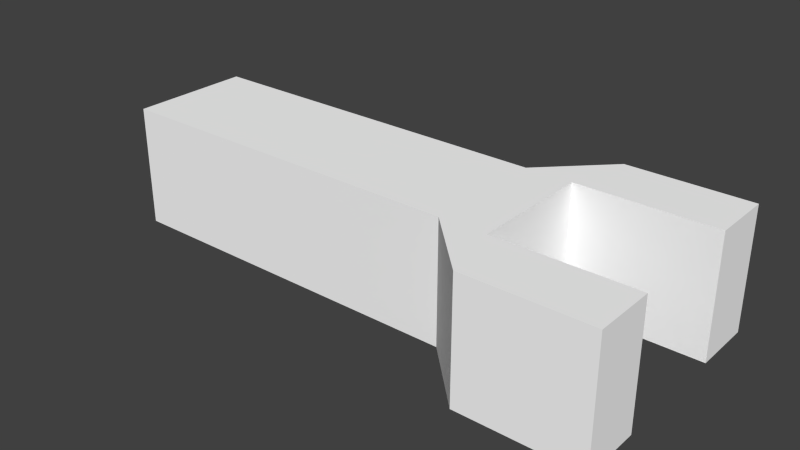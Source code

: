 # Source: lem3.blend  (saved by Blender 2.70.5; exported with 4.5.12 LTS)
import bpy
from mathutils import Matrix  # noqa: F401  (used for matrix-valued properties, if any)

bpy.ops.wm.read_factory_settings(use_empty=True)
scene = bpy.context.scene
scene.name = 'Scene'

# ---- collections
col_collection_1 = bpy.data.collections.new('Collection 1'); scene.collection.children.link(col_collection_1)

# ---- materials (node trees are filled in below, after node groups)
mat_colobotmesh_mat_1 = bpy.data.materials.new('ColobotMesh_mat_1')
mat_colobotmesh_mat_1.alpha_threshold = 0.0
mat_colobotmesh_mat_1.use_transparent_shadow = False
mat_colobotmesh_mat_1.diffuse_color = (1.0, 1.0, 1.0, 1.0)
mat_colobotmesh_mat_1.specular_color = (0.0, 0.0, 0.0)
mat_colobotmesh_mat_1.roughness = 0.5

# ---- material node trees

# ---- world
world_world = bpy.data.worlds.new('World'); scene.world = world_world
world_world.color = (0.05088, 0.05088, 0.05088)
world_world.use_sun_shadow = False
world_world.sun_shadow_jitter_overblur = 0.0
world_world.cycles.sampling_method = 'MANUAL'
world_world.cycles.sample_map_resolution = 256

# ---- meshes
me_colobotmesh = bpy.data.meshes.new('ColobotMesh_')
me_colobotmesh.from_pydata([(2.873, -0.5, -0.5), (2.873, 0.5, 0.5), (2.992, 0.5, -1.0), (2.992, -0.5, -1.0), (2.492, -0.5, -0.5), (2.492, 0.5, -0.5), (3.999, 0.5, -1.0), (3.999, -0.5, -1.0), (3.999, 0.5, -0.5), (3.999, -0.5, -0.5), (2.873, 0.5, -0.5), (2.992, 0.5, 1.0), (2.992, -0.5, 1.0), (3.999, -0.5, 1.0), (3.999, 0.5, 1.0), (2.492, 0.5, 0.5), (2.492, -0.5, 0.5), (-0.4951, -0.5, -0.5), (-0.4951, -0.5, 0.5), (-0.4951, 0.5, 0.5), (-0.4951, 0.5, -0.5), (3.999, -0.5, 0.5), (3.999, 0.5, 0.5), (2.873, -0.5, 0.5)], [], [(2, 3, 4), (5, 2, 4), (11, 12, 13), (14, 11, 13), (6, 7, 3), (2, 6, 3), (8, 9, 7), (6, 8, 7), (10, 0, 9), (8, 10, 9), (1, 23, 0), (10, 1, 0), (22, 21, 23), (1, 22, 23), (14, 13, 21), (22, 14, 21), (15, 16, 12), (11, 15, 12), (19, 18, 16), (15, 19, 16), (20, 17, 18), (19, 20, 18), (5, 4, 17), (20, 5, 17), (17, 4, 18), (18, 4, 16), (13, 12, 21), (21, 12, 23), (12, 16, 23), (23, 16, 0), (16, 4, 0), (4, 3, 0), (0, 3, 9), (3, 7, 9), (5, 20, 19), (5, 19, 15), (11, 14, 22), (11, 22, 1), (15, 11, 1), (15, 1, 10), (5, 15, 10), (2, 5, 10), (2, 10, 8), (6, 2, 8)])
_uv = me_colobotmesh.uv_layers.new(name='UV_1')
_uv.uv.foreach_set('vector', [0.5762, 0.9941, 0.5762, 0.9863, 0.584, 0.9863, 0.584, 0.9941, 0.5762, 0.9941, 0.584, 0.9863, 0.9668, 0.498, 0.9668, 0.4082, 0.877, 0.4082, 0.877, 0.498, 0.9668, 0.498, 0.877, 0.4082, 0.877, 0.498, 0.877, 0.4082, 0.9668, 0.4082, 0.9668, 0.498, 0.877, 0.498, 0.9668, 0.4082, 0.584, 0.9941, 0.584, 0.9863, 0.5762, 0.9863, 0.5762, 0.9941, 0.584, 0.9941, 0.5762, 0.9863, 0.5762, 0.9941, 0.5762, 0.9863, 0.584, 0.9863, 0.584, 0.9941, 0.5762, 0.9941, 0.584, 0.9863, 0.584, 0.9941, 0.584, 0.9863, 0.5762, 0.9863, 0.5762, 0.9941, 0.584, 0.9941, 0.5762, 0.9863, 0.584, 0.9941, 0.584, 0.9863, 0.5762, 0.9863, 0.5762, 0.9941, 0.584, 0.9941, 0.5762, 0.9863, 0.584, 0.9941, 0.584, 0.9863, 0.5762, 0.9863, 0.5762, 0.9941, 0.584, 0.9941, 0.5762, 0.9863, 0.5762, 0.9941, 0.5762, 0.9863, 0.584, 0.9863, 0.584, 0.9941, 0.5762, 0.9941, 0.584, 0.9863, 0.502, 0.248, 0.502, 0.166, 0.748, 0.166, 0.748, 0.248, 0.502, 0.248, 0.748, 0.166, 0.752, 0.248, 0.752, 0.166, 0.834, 0.166, 0.834, 0.248, 0.752, 0.248, 0.834, 0.166, 0.748, 0.248, 0.748, 0.166, 0.502, 0.166, 0.502, 0.248, 0.748, 0.248, 0.502, 0.166, 0.502, 0.08008, 0.748, 0.08008, 0.502, 0.1621, 0.502, 0.1621, 0.748, 0.08008, 0.748, 0.1621, 0.584, 0.9941, 0.5762, 0.9941, 0.584, 0.9863, 0.584, 0.9863, 0.577, 0.9941, 0.5762, 0.9863, 0.584, 0.9941, 0.5762, 0.9863, 0.5821, 0.9863, 0.584, 0.9941, 0.5762, 0.9941, 0.584, 0.9863, 0.5762, 0.9941, 0.5762, 0.9863, 0.584, 0.9863, 0.5762, 0.9941, 0.584, 0.9863, 0.5821, 0.9941, 0.5762, 0.9941, 0.577, 0.9863, 0.584, 0.9941, 0.5762, 0.9863, 0.584, 0.9863, 0.584, 0.9941, 0.748, 0.08008, 0.502, 0.08008, 0.502, 0.1621, 0.748, 0.08008, 0.502, 0.1621, 0.748, 0.1621, 0.5762, 0.9941, 0.584, 0.9941, 0.584, 0.9863, 0.577, 0.9941, 0.584, 0.9863, 0.5762, 0.9863, 0.5762, 0.9863, 0.584, 0.9941, 0.5821, 0.9863, 0.5762, 0.9941, 0.584, 0.9941, 0.584, 0.9863, 0.5762, 0.9863, 0.5762, 0.9941, 0.584, 0.9863, 0.584, 0.9863, 0.5762, 0.9941, 0.5821, 0.9941, 0.577, 0.9863, 0.5762, 0.9941, 0.584, 0.9941, 0.584, 0.9863, 0.5762, 0.9863, 0.584, 0.9941])
_uv.active_render = True
_uv = me_colobotmesh.uv_layers.new(name='UV_2')
_uv.uv.foreach_set('vector', [0.7761, 1.0, 0.7761, 0.0, 0.665, 0.0, 0.665, 1.0, 0.7761, 1.0, 0.665, 0.0, 0.7761, 1.0, 0.7761, 0.0, 0.9998, 0.0, 0.9998, 1.0, 0.7761, 1.0, 0.9998, 0.0, 0.9998, 1.0, 0.9998, 0.0, 0.7761, 0.0, 0.7761, 1.0, 0.9998, 1.0, 0.7761, 0.0, 0.25, 1.0, 0.25, 0.0, 0.0, 0.0, 0.0, 1.0, 0.25, 1.0, 0.0, 0.0, 0.7495, 1.0, 0.7495, 0.0, 0.9998, 0.0, 0.9998, 1.0, 0.7495, 1.0, 0.9998, 0.0, 0.75, 1.0, 0.75, 0.0, 0.25, 0.0, 0.25, 1.0, 0.75, 1.0, 0.25, 0.0, 0.9998, 1.0, 0.9998, 0.0, 0.7495, 0.0, 0.7495, 1.0, 0.9998, 1.0, 0.7495, 0.0, 1.0, 1.0, 1.0, 0.0, 0.75, 0.0, 0.75, 1.0, 1.0, 1.0, 0.75, 0.0, 0.665, 1.0, 0.665, 0.0, 0.7761, 0.0, 0.7761, 1.0, 0.665, 1.0, 0.7761, 0.0, 0.001091, 1.0, 0.001091, 0.0, 0.665, 0.0, 0.665, 1.0, 0.001091, 1.0, 0.665, 0.0, 0.25, 1.0, 0.25, 0.0, 0.75, 0.0, 0.75, 1.0, 0.25, 1.0, 0.75, 0.0, 0.665, 1.0, 0.665, 0.0, 0.001091, 0.0, 0.001091, 1.0, 0.665, 1.0, 0.001091, 0.0, 0.001091, 0.25, 0.665, 0.25, 0.001091, 0.75, 0.001091, 0.75, 0.665, 0.25, 0.665, 0.75, 0.9998, 1.0, 0.7761, 1.0, 0.9998, 0.75, 0.9998, 0.75, 0.7761, 1.0, 0.7495, 0.75, 0.7761, 1.0, 0.665, 0.75, 0.7495, 0.75, 0.7495, 0.75, 0.665, 0.75, 0.7495, 0.25, 0.665, 0.75, 0.665, 0.25, 0.7495, 0.25, 0.665, 0.25, 0.7761, 0.0, 0.7495, 0.25, 0.7495, 0.25, 0.7761, 0.0, 0.9998, 0.25, 0.7761, 0.0, 0.9998, 0.0, 0.9998, 0.25, 0.665, 0.25, 0.001091, 0.25, 0.001091, 0.75, 0.665, 0.25, 0.001091, 0.75, 0.665, 0.75, 0.7761, 1.0, 0.9998, 1.0, 0.9998, 0.75, 0.7761, 1.0, 0.9998, 0.75, 0.7495, 0.75, 0.665, 0.75, 0.7761, 1.0, 0.7495, 0.75, 0.665, 0.75, 0.7495, 0.75, 0.7495, 0.25, 0.665, 0.25, 0.665, 0.75, 0.7495, 0.25, 0.7761, 0.0, 0.665, 0.25, 0.7495, 0.25, 0.7761, 0.0, 0.7495, 0.25, 0.9998, 0.25, 0.9998, 0.0, 0.7761, 0.0, 0.9998, 0.25])
me_colobotmesh.materials.append(mat_colobotmesh_mat_1)
me_colobotmesh.use_remesh_preserve_volume = False
me_colobotmesh.use_remesh_preserve_attributes = False
me_colobotmesh.use_mirror_vertex_groups = False
me_colobotmesh.update()

# ---- objects
ob_colobotmesh_1 = bpy.data.objects.new('ColobotMesh_1', me_colobotmesh)

# ---- transforms, parenting, visibility, modifiers, constraints
ob_colobotmesh_1.location = (0.0, 0.0, 0.0)
ob_colobotmesh_1.rotation_euler = (1.571, 0.0, 0.0)
ob_colobotmesh_1.lineart.crease_threshold = 0.0

# ---- collection membership
col_collection_1.objects.link(ob_colobotmesh_1)

# ---- scene / render settings (as saved in the file)
scene.frame_start = 1; scene.frame_end = 250; scene.frame_set(1)
scene.render.engine = 'BLENDER_EEVEE_NEXT'
scene.render.resolution_percentage = 50
scene.render.dither_intensity = 0.0
scene.cycles.use_denoising = False
scene.cycles.samples = 10
scene.cycles.sampling_pattern = 'TABULATED_SOBOL'
scene.cycles.light_sampling_threshold = 0.0
scene.cycles.use_adaptive_sampling = False
scene.cycles.use_light_tree = False
scene.cycles.blur_glossy = 0.0
scene.cycles.volume_bounces = 1
scene.cycles.pixel_filter_type = 'GAUSSIAN'
scene.cycles.sample_clamp_indirect = 0.0
scene.view_settings.view_transform = 'Standard'
bpy.context.view_layer.update()

# ---- added for rendering (the .blend has no active camera and no usable light): camera, sun
cam_auto = bpy.data.cameras.new('AutoCamera')
cam_auto.lens = 50.0
cam_auto.sensor_width = 36.0
cam_auto.clip_end = 1000.0
ob_auto_camera = bpy.data.objects.new('AutoCamera', cam_auto)
scene.collection.objects.link(ob_auto_camera)
ob_auto_camera.location = (6.39645, -5.57331, 3.71554)
ob_auto_camera.rotation_euler = (1.09748, -7.21219e-08, 0.694738)
scene.camera = ob_auto_camera
light_auto_sun = bpy.data.lights.new('AutoSun', 'SUN')
light_auto_sun.energy = 3.0
light_auto_sun.angle = 0.0523599
ob_auto_sun = bpy.data.objects.new('AutoSun', light_auto_sun)
scene.collection.objects.link(ob_auto_sun)
ob_auto_sun.rotation_euler = (0.872665, 0.174533, 0.523599)
bpy.context.view_layer.update()
